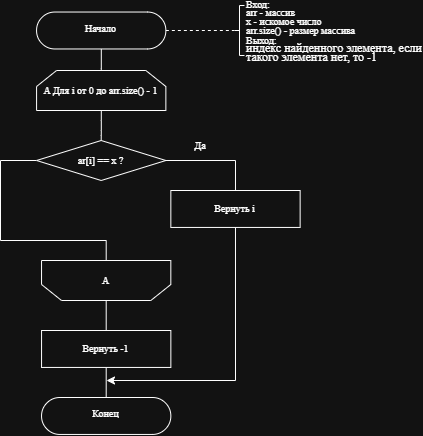

The diagram above was exported from draw.io. Its source (the exported page's mxGraphModel, read from the mxfile embedded in the PNG):
<mxGraphModel dx="974" dy="562" grid="1" gridSize="10" guides="1" tooltips="1" connect="1" arrows="1" fold="1" page="1" pageScale="1" pageWidth="827" pageHeight="1169" math="0" shadow="0">
  <root>
    <mxCell id="0" />
    <mxCell id="1" parent="0" />
    <mxCell id="rYj2z7Qrjqp9frYoCy09-1" edge="1" parent="1" source="rYj2z7Qrjqp9frYoCy09-2" style="edgeStyle=orthogonalEdgeStyle;rounded=0;orthogonalLoop=1;jettySize=auto;html=1;fontSize=7;endArrow=none;endFill=0;entryX=0.5;entryY=0;entryDx=0;entryDy=0;" target="rYj2z7Qrjqp9frYoCy09-6">
      <mxGeometry relative="1" as="geometry">
        <mxPoint x="270.75" y="165" as="targetPoint" />
      </mxGeometry>
    </mxCell>
    <mxCell id="rYj2z7Qrjqp9frYoCy09-2" parent="1" style="shape=stencil(vZXxboMgEMafhj9dUNwDLG57j9NelRTBIKv27YegWdHq1s3OmJD7Dn/3nZyRsKytoEGSUAk1EvZKkiTHkku7WrHySkp92PkwnmJoGyyMF8+gOeQCfaY1Wp2w4wczIrisUHMzZNkboS92z3CzrFBSWghXsg0yV3kLAy7ts7T3sLH8JYgay6/RoB5NepUk7z/HPj0/Bhw/yG+Indzv7nc/cOg4ftTB7QaOf49lmVXWhptlORSnUqsPebhp5siFKJRQ2oZ+dbVIwuh4bTfTwPDhLRJTulZn/OpydizpJntCgC5WCWOkZ1l9CWMBusTIgqKjgDJ4m22H2CzlPoKet5FWBoaXGlTbtiu4vOo4vm34jo7nhPQPPdN/6fmuU3bTuxgip65Mrp1ZpfGbkfa/hY2qqxtc6UUFp/o/mBM+AQ==);whiteSpace=wrap;html=1;aspect=fixed;fontFamily=Times New Roman;fontSize=7;spacingBottom=4;rounded=0;" value="&lt;p style=&quot;line-height: 1;&quot;&gt;&lt;font style=&quot;font-size: 10px;&quot;&gt;Начало&lt;/font&gt;&lt;/p&gt;" vertex="1">
      <mxGeometry height="36.94" width="129.3" x="206.06000000000017" y="106.52999999999997" as="geometry" />
    </mxCell>
    <mxCell id="rYj2z7Qrjqp9frYoCy09-3" parent="1" style="strokeWidth=1;html=1;shape=mxgraph.flowchart.annotation_2;align=left;labelPosition=right;pointerEvents=1;rounded=0;" value="&lt;div style=&quot;line-height: 70%;&quot;&gt;&lt;font style=&quot;line-height: 70%; font-size: 10px;&quot; face=&quot;Times New Roman&quot;&gt;Вход:&lt;/font&gt;&lt;div&gt;&lt;font style=&quot;line-height: 70%; font-size: 10px;&quot; face=&quot;Times New Roman&quot;&gt;arr - массив&lt;/font&gt;&lt;/div&gt;&lt;div&gt;&lt;span style=&quot;font-size: 10px; font-family: &amp;quot;Times New Roman&amp;quot;; background-color: transparent; color: light-dark(rgb(0, 0, 0), rgb(255, 255, 255));&quot;&gt;x - искомое число&lt;/span&gt;&lt;/div&gt;&lt;div&gt;&lt;font face=&quot;Times New Roman&quot;&gt;&lt;span style=&quot;font-size: 10px;&quot;&gt;arr.size() - размер массива&lt;/span&gt;&lt;/font&gt;&lt;/div&gt;&lt;div&gt;&lt;font style=&quot;line-height: 70%; font-size: 10px;&quot; face=&quot;Times New Roman&quot;&gt;Выход:&lt;/font&gt;&lt;/div&gt;&lt;div&gt;&lt;div&gt;&lt;font face=&quot;Times New Roman&quot;&gt;индекс найденного элемента, если&lt;/font&gt;&lt;/div&gt;&lt;div&gt;&lt;font face=&quot;Times New Roman&quot;&gt;такого элемента нет, то -1&lt;/font&gt;&lt;/div&gt;&lt;/div&gt;&lt;/div&gt;" vertex="1">
      <mxGeometry height="50" width="10" x="404" y="100" as="geometry" />
    </mxCell>
    <mxCell id="rYj2z7Qrjqp9frYoCy09-4" edge="1" parent="1" source="rYj2z7Qrjqp9frYoCy09-2" style="endArrow=none;dashed=1;html=1;exitX=1;exitY=0.5;exitDx=0;exitDy=0;entryX=0;entryY=0.5;entryDx=0;entryDy=0;entryPerimeter=0;rounded=0;" target="rYj2z7Qrjqp9frYoCy09-3" value="">
      <mxGeometry height="50" relative="1" width="50" as="geometry">
        <mxPoint x="350" y="135" as="sourcePoint" />
        <mxPoint x="400" y="85" as="targetPoint" />
      </mxGeometry>
    </mxCell>
    <mxCell id="rYj2z7Qrjqp9frYoCy09-5" edge="1" parent="1" source="rYj2z7Qrjqp9frYoCy09-6" style="edgeStyle=orthogonalEdgeStyle;orthogonalLoop=1;jettySize=auto;html=1;entryX=0.5;entryY=0;entryDx=0;entryDy=0;fontFamily=Times New Roman;fontSize=7;fontColor=default;endArrow=none;endFill=0;" target="rYj2z7Qrjqp9frYoCy09-9">
      <mxGeometry relative="1" as="geometry" />
    </mxCell>
    <mxCell id="rYj2z7Qrjqp9frYoCy09-6" parent="1" style="shape=loopLimit;whiteSpace=wrap;html=1;" value="&lt;font style=&quot;font-size: 10px;&quot; face=&quot;Times New Roman&quot;&gt;A Для i от 0 до arr.size() - 1&lt;/font&gt;" vertex="1">
      <mxGeometry height="40" width="129.29" x="206.06999999999994" y="165" as="geometry" />
    </mxCell>
    <mxCell id="rYj2z7Qrjqp9frYoCy09-7" edge="1" parent="1" source="rYj2z7Qrjqp9frYoCy09-9" style="edgeStyle=orthogonalEdgeStyle;orthogonalLoop=1;jettySize=auto;html=1;fontFamily=Times New Roman;fontSize=7;fontColor=default;entryX=0.5;entryY=0;entryDx=0;entryDy=0;rounded=0;curved=0;endArrow=none;endFill=0;" target="rYj2z7Qrjqp9frYoCy09-11">
      <mxGeometry relative="1" as="geometry">
        <mxPoint x="410" y="255" as="targetPoint" />
      </mxGeometry>
    </mxCell>
    <mxCell id="rYj2z7Qrjqp9frYoCy09-8" edge="1" parent="1" source="rYj2z7Qrjqp9frYoCy09-9" style="edgeStyle=orthogonalEdgeStyle;orthogonalLoop=1;jettySize=auto;html=1;fontFamily=Times New Roman;fontSize=7;fontColor=default;entryX=0.5;entryY=1;entryDx=0;entryDy=0;rounded=0;curved=0;endArrow=none;endFill=0;" target="rYj2z7Qrjqp9frYoCy09-14">
      <mxGeometry relative="1" as="geometry">
        <Array as="points">
          <mxPoint x="170" y="255" />
          <mxPoint x="170" y="335" />
          <mxPoint x="275.6700000000001" y="335" />
        </Array>
        <mxPoint x="275.69000000000005" y="365" as="targetPoint" />
      </mxGeometry>
    </mxCell>
    <mxCell id="rYj2z7Qrjqp9frYoCy09-9" parent="1" style="rhombus;whiteSpace=wrap;html=1;shapeInside=1;" value="&lt;font style=&quot;font-size: 10px;&quot; face=&quot;Times New Roman&quot;&gt;ar[i] == x ?&lt;/font&gt;" vertex="1">
      <mxGeometry height="40" width="129.29" x="206.05999999999995" y="235" as="geometry" />
    </mxCell>
    <mxCell id="rYj2z7Qrjqp9frYoCy09-10" edge="1" parent="1" source="rYj2z7Qrjqp9frYoCy09-11" style="edgeStyle=orthogonalEdgeStyle;orthogonalLoop=1;jettySize=auto;html=1;fontFamily=Times New Roman;fontSize=7;fontColor=default;rounded=0;curved=0;exitX=0.5;exitY=1;exitDx=0;exitDy=0;">
      <mxGeometry relative="1" as="geometry">
        <Array as="points">
          <mxPoint x="405" y="475" />
        </Array>
        <mxPoint x="401.0666666666666" y="341.9399999999998" as="sourcePoint" />
        <mxPoint x="276" y="475" as="targetPoint" />
      </mxGeometry>
    </mxCell>
    <mxCell id="rYj2z7Qrjqp9frYoCy09-11" parent="1" style="whiteSpace=wrap;html=1;" value="&lt;font style=&quot;font-size: 10px;&quot; face=&quot;Times New Roman&quot;&gt;Вернуть i&lt;/font&gt;" vertex="1">
      <mxGeometry height="36.94" width="129.3" x="340.34000000000015" y="285" as="geometry" />
    </mxCell>
    <mxCell id="rYj2z7Qrjqp9frYoCy09-12" parent="1" style="text;html=1;whiteSpace=wrap;strokeColor=none;fillColor=none;align=center;verticalAlign=middle;rounded=0;" value="&lt;font face=&quot;Times New Roman&quot; style=&quot;font-size: 10px;&quot;&gt;Да&lt;/font&gt;" vertex="1">
      <mxGeometry height="30" width="60" x="340.3499999999999" y="225" as="geometry" />
    </mxCell>
    <mxCell id="rYj2z7Qrjqp9frYoCy09-13" edge="1" parent="1" source="rYj2z7Qrjqp9frYoCy09-14" style="edgeStyle=orthogonalEdgeStyle;orthogonalLoop=1;jettySize=auto;html=1;exitX=0.5;exitY=0;exitDx=0;exitDy=0;entryX=0.5;entryY=0;entryDx=0;entryDy=0;fontFamily=Times New Roman;fontSize=7;fontColor=default;endArrow=none;endFill=0;" target="rYj2z7Qrjqp9frYoCy09-16">
      <mxGeometry relative="1" as="geometry" />
    </mxCell>
    <mxCell id="rYj2z7Qrjqp9frYoCy09-14" parent="1" style="shape=loopLimit;whiteSpace=wrap;html=1;direction=west;" value="&lt;font face=&quot;Times New Roman&quot;&gt;&lt;span style=&quot;font-size: 10px;&quot;&gt;A&lt;/span&gt;&lt;/font&gt;" vertex="1">
      <mxGeometry height="40" width="129.29" x="211.04999999999995" y="355" as="geometry" />
    </mxCell>
    <mxCell id="rYj2z7Qrjqp9frYoCy09-15" edge="1" parent="1" source="rYj2z7Qrjqp9frYoCy09-16" style="edgeStyle=orthogonalEdgeStyle;orthogonalLoop=1;jettySize=auto;html=1;exitX=0.5;exitY=1;exitDx=0;exitDy=0;entryX=0.5;entryY=0;entryDx=0;entryDy=0;fontFamily=Times New Roman;fontSize=7;fontColor=default;endArrow=none;endFill=0;" target="rYj2z7Qrjqp9frYoCy09-17">
      <mxGeometry relative="1" as="geometry" />
    </mxCell>
    <mxCell id="rYj2z7Qrjqp9frYoCy09-16" parent="1" style="whiteSpace=wrap;html=1;" value="&lt;font face=&quot;Times New Roman&quot;&gt;&lt;span style=&quot;font-size: 10px;&quot;&gt;Вернуть -1&lt;/span&gt;&lt;/font&gt;" vertex="1">
      <mxGeometry height="36.94" width="129.3" x="211.04999999999995" y="425" as="geometry" />
    </mxCell>
    <mxCell id="rYj2z7Qrjqp9frYoCy09-17" parent="1" style="shape=stencil(vZXxboMgEMafhj9dUNwDLG57j9NelRTBIKv27YegWdHq1s3OmJD7Dn/3nZyRsKytoEGSUAk1EvZKkiTHkku7WrHySkp92PkwnmJoGyyMF8+gOeQCfaY1Wp2w4wczIrisUHMzZNkboS92z3CzrFBSWghXsg0yV3kLAy7ts7T3sLH8JYgay6/RoB5NepUk7z/HPj0/Bhw/yG+Indzv7nc/cOg4ftTB7QaOf49lmVXWhptlORSnUqsPebhp5siFKJRQ2oZ+dbVIwuh4bTfTwPDhLRJTulZn/OpydizpJntCgC5WCWOkZ1l9CWMBusTIgqKjgDJ4m22H2CzlPoKet5FWBoaXGlTbtiu4vOo4vm34jo7nhPQPPdN/6fmuU3bTuxgip65Mrp1ZpfGbkfa/hY2qqxtc6UUFp/o/mBM+AQ==);whiteSpace=wrap;html=1;aspect=fixed;fontFamily=Times New Roman;fontSize=7;spacingBottom=4;rounded=0;" value="&lt;p style=&quot;line-height: 1;&quot;&gt;&lt;span style=&quot;font-size: 10px;&quot;&gt;Конец&lt;/span&gt;&lt;/p&gt;" vertex="1">
      <mxGeometry height="36.94" width="129.3" x="211.03999999999996" y="492" as="geometry" />
    </mxCell>
  </root>
</mxGraphModel>